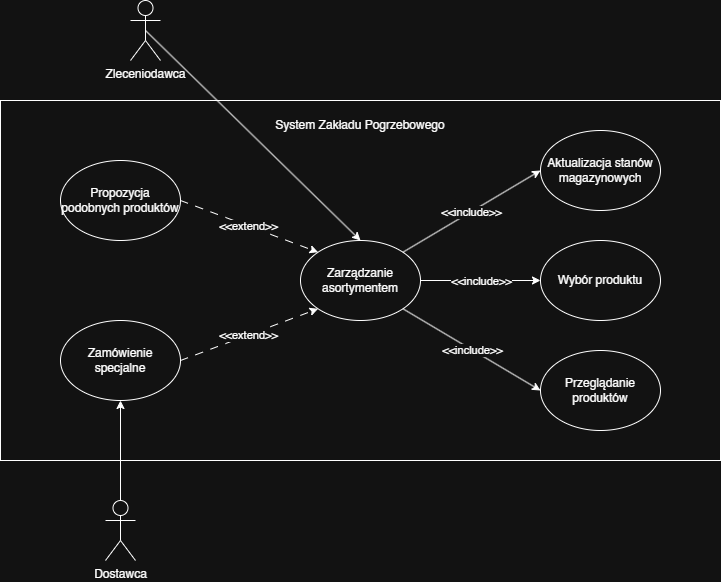

The diagram above was exported from draw.io. Its source (the exported page's mxGraphModel, read from the mxfile embedded in the PNG):
<mxGraphModel dx="948" dy="604" grid="1" gridSize="10" guides="1" tooltips="1" connect="1" arrows="1" fold="1" page="1" pageScale="1" pageWidth="827" pageHeight="1169" math="0" shadow="0">
  <root>
    <mxCell id="0" />
    <mxCell id="1" parent="0" />
    <mxCell id="l7NjDi-s4e2ym9zBFkVW-1" parent="1" style="rounded=0;whiteSpace=wrap;html=1;" value="" vertex="1">
      <mxGeometry height="360" width="720" x="80" y="400" as="geometry" />
    </mxCell>
    <mxCell id="l7NjDi-s4e2ym9zBFkVW-2" parent="1" style="ellipse;whiteSpace=wrap;html=1;" value="Zarządzanie asortymentem" vertex="1">
      <mxGeometry height="80" width="120" x="380" y="540" as="geometry" />
    </mxCell>
    <mxCell id="l7NjDi-s4e2ym9zBFkVW-3" parent="1" style="ellipse;whiteSpace=wrap;html=1;" value="Wybór produktu" vertex="1">
      <mxGeometry height="80" width="120" x="620" y="540" as="geometry" />
    </mxCell>
    <mxCell id="l7NjDi-s4e2ym9zBFkVW-4" parent="1" style="ellipse;whiteSpace=wrap;html=1;" value="Aktualizacja stanów magazynowych" vertex="1">
      <mxGeometry height="80" width="120" x="620" y="430" as="geometry" />
    </mxCell>
    <mxCell id="l7NjDi-s4e2ym9zBFkVW-5" parent="1" style="ellipse;whiteSpace=wrap;html=1;" value="Przeglądanie produktów" vertex="1">
      <mxGeometry height="80" width="120" x="620" y="650" as="geometry" />
    </mxCell>
    <mxCell id="l7NjDi-s4e2ym9zBFkVW-6" parent="1" style="ellipse;whiteSpace=wrap;html=1;" value="Zamówienie specjalne" vertex="1">
      <mxGeometry height="80" width="120" x="140" y="620" as="geometry" />
    </mxCell>
    <mxCell id="l7NjDi-s4e2ym9zBFkVW-7" parent="1" style="shape=umlActor;verticalLabelPosition=bottom;verticalAlign=top;html=1;outlineConnect=0;" value="Zleceniodawca" vertex="1">
      <mxGeometry height="60" width="30" x="210" y="300" as="geometry" />
    </mxCell>
    <mxCell id="l7NjDi-s4e2ym9zBFkVW-8" parent="1" style="text;html=1;whiteSpace=wrap;strokeColor=none;fillColor=none;align=center;verticalAlign=middle;rounded=0;" value="System Zakładu Pogrzebowego" vertex="1">
      <mxGeometry height="30" width="200" x="340" y="410" as="geometry" />
    </mxCell>
    <mxCell id="l7NjDi-s4e2ym9zBFkVW-9" parent="1" style="ellipse;whiteSpace=wrap;html=1;" value="Propozycja podobnych produktów" vertex="1">
      <mxGeometry height="80" width="120" x="140" y="460" as="geometry" />
    </mxCell>
    <mxCell id="l7NjDi-s4e2ym9zBFkVW-10" parent="1" style="shape=umlActor;verticalLabelPosition=bottom;verticalAlign=top;html=1;outlineConnect=0;" value="Dostawca" vertex="1">
      <mxGeometry height="60" width="30" x="185" y="800" as="geometry" />
    </mxCell>
    <mxCell id="l7NjDi-s4e2ym9zBFkVW-11" edge="1" parent="1" source="l7NjDi-s4e2ym9zBFkVW-2" style="endArrow=classic;html=1;rounded=0;entryX=0;entryY=0.5;entryDx=0;entryDy=0;exitX=1;exitY=0.5;exitDx=0;exitDy=0;" target="l7NjDi-s4e2ym9zBFkVW-3" value="">
      <mxGeometry height="50" relative="1" width="50" as="geometry">
        <mxPoint x="470" y="630" as="sourcePoint" />
        <mxPoint x="520" y="580" as="targetPoint" />
      </mxGeometry>
    </mxCell>
    <mxCell id="l7NjDi-s4e2ym9zBFkVW-17" connectable="0" parent="l7NjDi-s4e2ym9zBFkVW-11" style="edgeLabel;html=1;align=center;verticalAlign=middle;resizable=0;points=[];" value="&amp;lt;&amp;lt;include&amp;gt;&amp;gt;" vertex="1">
      <mxGeometry relative="1" x="-0.0023" as="geometry">
        <mxPoint as="offset" />
      </mxGeometry>
    </mxCell>
    <mxCell id="l7NjDi-s4e2ym9zBFkVW-12" edge="1" parent="1" source="l7NjDi-s4e2ym9zBFkVW-2" style="endArrow=classic;html=1;rounded=0;entryX=0;entryY=0.5;entryDx=0;entryDy=0;exitX=1;exitY=0;exitDx=0;exitDy=0;" target="l7NjDi-s4e2ym9zBFkVW-4" value="">
      <mxGeometry height="50" relative="1" width="50" as="geometry">
        <mxPoint x="470" y="630" as="sourcePoint" />
        <mxPoint x="520" y="580" as="targetPoint" />
      </mxGeometry>
    </mxCell>
    <mxCell id="l7NjDi-s4e2ym9zBFkVW-16" connectable="0" parent="l7NjDi-s4e2ym9zBFkVW-12" style="edgeLabel;html=1;align=center;verticalAlign=middle;resizable=0;points=[];" value="&amp;lt;&amp;lt;include&amp;gt;&amp;gt;" vertex="1">
      <mxGeometry relative="1" x="-0.0076" as="geometry">
        <mxPoint as="offset" />
      </mxGeometry>
    </mxCell>
    <mxCell id="l7NjDi-s4e2ym9zBFkVW-13" edge="1" parent="1" source="l7NjDi-s4e2ym9zBFkVW-2" style="endArrow=classic;html=1;rounded=0;entryX=0;entryY=0.5;entryDx=0;entryDy=0;exitX=1;exitY=1;exitDx=0;exitDy=0;" target="l7NjDi-s4e2ym9zBFkVW-5" value="">
      <mxGeometry height="50" relative="1" width="50" as="geometry">
        <mxPoint x="470" y="630" as="sourcePoint" />
        <mxPoint x="520" y="580" as="targetPoint" />
      </mxGeometry>
    </mxCell>
    <mxCell id="l7NjDi-s4e2ym9zBFkVW-18" connectable="0" parent="l7NjDi-s4e2ym9zBFkVW-13" style="edgeLabel;html=1;align=center;verticalAlign=middle;resizable=0;points=[];" value="&amp;lt;&amp;lt;include&amp;gt;&amp;gt;" vertex="1">
      <mxGeometry relative="1" x="-0.0059" as="geometry">
        <mxPoint as="offset" />
      </mxGeometry>
    </mxCell>
    <mxCell id="l7NjDi-s4e2ym9zBFkVW-14" edge="1" parent="1" source="l7NjDi-s4e2ym9zBFkVW-9" style="endArrow=classic;html=1;rounded=0;entryX=0;entryY=0;entryDx=0;entryDy=0;exitX=1;exitY=0.5;exitDx=0;exitDy=0;dashed=1;dashPattern=8 8;" target="l7NjDi-s4e2ym9zBFkVW-2" value="">
      <mxGeometry height="50" relative="1" width="50" as="geometry">
        <mxPoint x="470" y="630" as="sourcePoint" />
        <mxPoint x="520" y="580" as="targetPoint" />
      </mxGeometry>
    </mxCell>
    <mxCell id="l7NjDi-s4e2ym9zBFkVW-19" connectable="0" parent="l7NjDi-s4e2ym9zBFkVW-14" style="edgeLabel;html=1;align=center;verticalAlign=middle;resizable=0;points=[];" value="&amp;lt;&amp;lt;extend&amp;gt;&amp;gt;" vertex="1">
      <mxGeometry relative="1" x="-0.0197" as="geometry">
        <mxPoint as="offset" />
      </mxGeometry>
    </mxCell>
    <mxCell id="l7NjDi-s4e2ym9zBFkVW-15" edge="1" parent="1" source="l7NjDi-s4e2ym9zBFkVW-6" style="endArrow=classic;html=1;rounded=0;exitX=1;exitY=0.5;exitDx=0;exitDy=0;entryX=0;entryY=1;entryDx=0;entryDy=0;dashed=1;dashPattern=8 8;" target="l7NjDi-s4e2ym9zBFkVW-2" value="">
      <mxGeometry height="50" relative="1" width="50" as="geometry">
        <mxPoint x="470" y="630" as="sourcePoint" />
        <mxPoint x="520" y="580" as="targetPoint" />
      </mxGeometry>
    </mxCell>
    <mxCell id="l7NjDi-s4e2ym9zBFkVW-20" connectable="0" parent="l7NjDi-s4e2ym9zBFkVW-15" style="edgeLabel;html=1;align=center;verticalAlign=middle;resizable=0;points=[];" value="&amp;lt;&amp;lt;extend&amp;gt;&amp;gt;" vertex="1">
      <mxGeometry relative="1" x="-0.0177" as="geometry">
        <mxPoint as="offset" />
      </mxGeometry>
    </mxCell>
    <mxCell id="l7NjDi-s4e2ym9zBFkVW-21" edge="1" parent="1" source="l7NjDi-s4e2ym9zBFkVW-7" style="endArrow=classic;html=1;rounded=0;exitX=0.5;exitY=0.5;exitDx=0;exitDy=0;exitPerimeter=0;entryX=0.5;entryY=0;entryDx=0;entryDy=0;" target="l7NjDi-s4e2ym9zBFkVW-2" value="">
      <mxGeometry height="50" relative="1" width="50" as="geometry">
        <mxPoint x="420" y="590" as="sourcePoint" />
        <mxPoint x="470" y="540" as="targetPoint" />
      </mxGeometry>
    </mxCell>
    <mxCell id="l7NjDi-s4e2ym9zBFkVW-22" edge="1" parent="1" source="l7NjDi-s4e2ym9zBFkVW-10" style="endArrow=classic;html=1;rounded=0;exitX=0.5;exitY=0;exitDx=0;exitDy=0;exitPerimeter=0;entryX=0.5;entryY=1;entryDx=0;entryDy=0;" target="l7NjDi-s4e2ym9zBFkVW-6" value="">
      <mxGeometry height="50" relative="1" width="50" as="geometry">
        <mxPoint x="420" y="590" as="sourcePoint" />
        <mxPoint x="470" y="540" as="targetPoint" />
      </mxGeometry>
    </mxCell>
  </root>
</mxGraphModel>